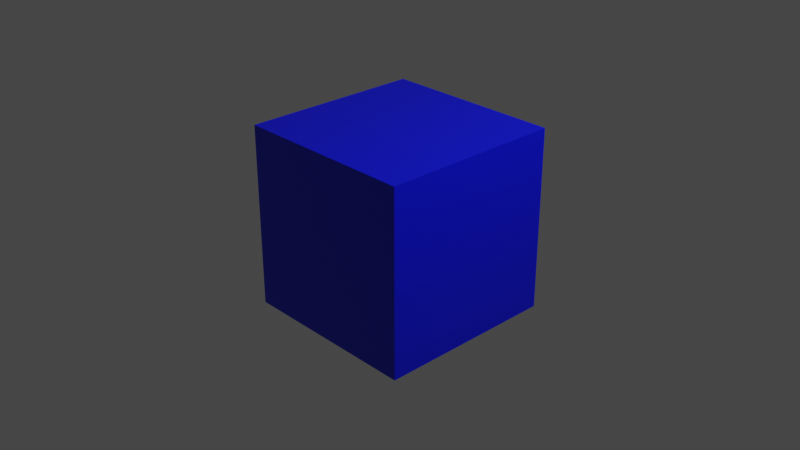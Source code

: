 # Source: Cube.blend  (saved by Blender 3.2.14; exported with 4.5.12 LTS)
import bpy
from mathutils import Matrix  # noqa: F401  (used for matrix-valued properties, if any)

bpy.ops.wm.read_factory_settings(use_empty=True)
scene = bpy.context.scene
scene.name = 'Scene'

# ---- collections
col_collection = bpy.data.collections.new('Collection'); scene.collection.children.link(col_collection)

# ---- materials (node trees are filled in below, after node groups)
mat_material = bpy.data.materials.new('Material')
mat_material.alpha_threshold = 0.0
mat_material.use_transparent_shadow = False
mat_material.line_color = (0.0, 0.0, 0.0, 1.0)

# ---- material node trees
mat_material.use_nodes = True; mat_material.node_tree.nodes.clear()
_N = mat_material.node_tree.nodes; _L = mat_material.node_tree.links
n0 = _N.new('ShaderNodeOutputMaterial'); n0.name = 'Material Output'; n0.location = (300, 300)
n1 = _N.new('ShaderNodeBsdfPrincipled'); n1.name = 'Principled BSDF'; n1.location = (10, 300)
n1.distribution = 'GGX'
n1.subsurface_method = 'RANDOM_WALK_SKIN'
n1.inputs[0].default_value = (0.0, 0.003301, 0.8, 1.0)
n1.inputs[2].default_value = 0.4
n1.inputs[3].default_value = 1.45
n1.inputs[27].default_value = (0.0, 0.0, 0.0, 1.0)
n1.inputs[28].default_value = 1.0
_L.new(n1.outputs[0], n0.inputs[0])
n0.is_active_output = True

# ---- world
world_world = bpy.data.worlds.new('World'); scene.world = world_world
world_world.use_nodes = True; world_world.node_tree.nodes.clear()
_N = world_world.node_tree.nodes; _L = world_world.node_tree.links
n0 = _N.new('ShaderNodeOutputWorld'); n0.name = 'World Output'; n0.location = (300, 300)
n1 = _N.new('ShaderNodeBackground'); n1.name = 'Background'; n1.location = (10, 300)
n1.inputs[0].default_value = (0.05088, 0.05088, 0.05088, 1.0)
_L.new(n1.outputs[0], n0.inputs[0])
n0.is_active_output = True
world_world.color = (0.05088, 0.05088, 0.05088)
world_world.use_sun_shadow = False
world_world.sun_shadow_jitter_overblur = 0.0

# ---- cameras
cam_camera = bpy.data.cameras.new('Camera')
cam_camera.clip_end = 100.0
cam_camera.ortho_scale = 7.314

# ---- lights
light_light = bpy.data.lights.new('Light', 'POINT')
light_light.transmission_factor = 0.0
light_light.energy = 1000.0
light_light.shadow_soft_size = 0.1
light_light.shadow_maximum_resolution = 0.006
light_light.use_absolute_resolution = True

# ---- meshes
me_cube = bpy.data.meshes.new('Cube')
me_cube.from_pydata([(1.0, 1.0, 1.0), (1.0, 1.0, -1.0), (1.0, -1.0, 1.0), (1.0, -1.0, -1.0), (-1.0, 1.0, 1.0), (-1.0, 1.0, -1.0), (-1.0, -1.0, 1.0), (-1.0, -1.0, -1.0)], [], [(0, 4, 6, 2), (3, 2, 6, 7), (7, 6, 4, 5), (5, 1, 3, 7), (1, 0, 2, 3), (5, 4, 0, 1)])
_uv = me_cube.uv_layers.new(name='UVMap')
_uv.uv.foreach_set('vector', [0.9999, 0.2612, 0.7388, 0.2612, 0.7388, 9.996e-05, 0.9999, 9.996e-05, 0.3344, 0.3319, 0.3344, 0.00119, 0.6651, 0.00119, 0.6651, 0.3319, 0.6651, 0.3319, 0.9959, 0.3319, 0.9959, 0.6627, 0.6651, 0.6627, 0.6651, 0.6627, 0.3344, 0.6627, 0.3344, 0.3319, 0.6651, 0.3319, 0.3344, 0.6627, 0.003651, 0.6627, 0.00365, 0.3319, 0.3344, 0.3319, 0.6651, 0.6627, 0.6651, 0.9934, 0.3344, 0.9934, 0.3344, 0.6627])
me_cube.materials.append(mat_material)
me_cube.use_mirror_vertex_groups = False
me_cube.update()

# ---- objects
ob_cube = bpy.data.objects.new('Cube', me_cube)
ob_light = bpy.data.objects.new('Light', light_light)
ob_camera = bpy.data.objects.new('Camera', cam_camera)

# ---- transforms, parenting, visibility, modifiers, constraints
ob_cube.location = (0.0, 0.0, 0.0)
ob_cube.lock_rotations_4d = False
ob_cube.empty_display_type = 'ARROWS'
ob_cube.lineart.crease_threshold = 0.0
ob_light.location = (4.076, 1.005, 5.904)
ob_light.rotation_euler = (0.6503, 0.05522, 1.866)
ob_light.lock_rotations_4d = False
ob_light.empty_display_type = 'ARROWS'
ob_light.color = (0.0, 0.0, 0.0, 0.0)
ob_light.lineart.crease_threshold = 0.0
ob_camera.location = (7.359, -6.926, 4.958)
ob_camera.rotation_euler = (1.109, 0.0, 0.8149)
ob_camera.lock_rotations_4d = False
ob_camera.empty_display_type = 'ARROWS'
ob_camera.color = (0.0, 0.0, 0.0, 0.0)
ob_camera.display_type = 'WIRE'
ob_camera.lineart.crease_threshold = 0.0

# ---- collection membership
col_collection.objects.link(ob_cube)
col_collection.objects.link(ob_light)
col_collection.objects.link(ob_camera)

# ---- scene / render settings (as saved in the file)
scene.camera = ob_camera
scene.frame_start = 1; scene.frame_end = 250; scene.frame_set(1)
scene.render.engine = 'BLENDER_EEVEE_NEXT'
scene.cycles.sampling_pattern = 'TABULATED_SOBOL'
scene.cycles.use_light_tree = False
scene.view_settings.view_transform = 'Filmic'
bpy.context.view_layer.update()
